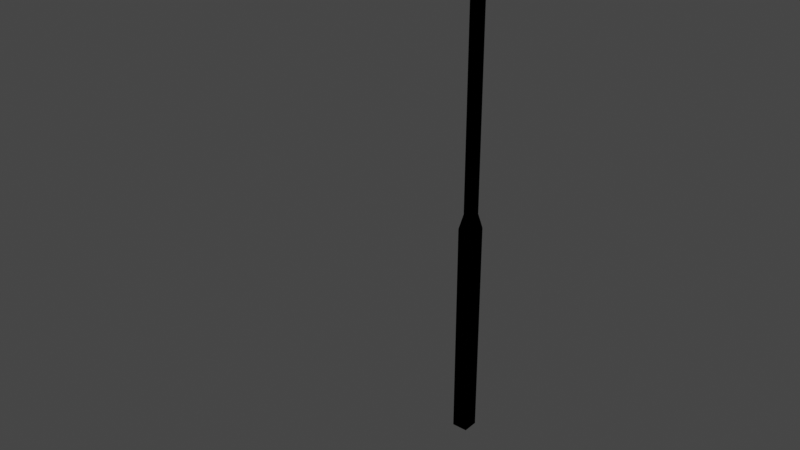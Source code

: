 # Source: street_spot_light.blend  (saved by Blender 3.3.6; exported with 4.5.12 LTS)
import bpy
from mathutils import Matrix  # noqa: F401  (used for matrix-valued properties, if any)

bpy.ops.wm.read_factory_settings(use_empty=True)
scene = bpy.context.scene
scene.name = 'Scene'

# ---- collections
col_collection = bpy.data.collections.new('Collection'); scene.collection.children.link(col_collection)

# ---- images (referenced by path relative to the original .blend; pixels are not part of the script)
import os
ASSET_DIR = os.environ.get("B2B_ASSET_DIR", "")  # directory of the original .blend (textures are referenced by path, not embedded)
HERE = os.path.dirname(os.path.abspath(__file__))  # packed textures are extracted next to this script under _unpacked/

def load_image(name, relpath, width, height, colorspace="sRGB"):
    """Load a texture the original file referenced (path relative to the .blend, or extracted next to this script)."""
    p = next((c for c in (os.path.join(HERE, relpath), os.path.join(ASSET_DIR, relpath)) if relpath and os.path.exists(c)), "")
    if p:
        img = bpy.data.images.load(p, check_existing=True)
        img.name = name
    else:  # same state as the original file: an image datablock whose file is absent (Cycles renders it pink)
        img = bpy.data.images.new(name, width, height)
        img.source = "FILE"
        img.filepath = "//" + (relpath or name)
    img.colorspace_settings.name = colorspace
    return img
img_light_spot_png = load_image('light_spot.png', 'light_spot.png', 1024, 1024, 'sRGB')

# ---- materials (node trees are filled in below, after node groups)
mat_material = bpy.data.materials.new('Material')
mat_material.alpha_threshold = 0.0
mat_material.use_transparent_shadow = False
mat_material.roughness = 0.5
mat_material.line_color = (0.0, 0.0, 0.0, 1.0)
mat_outline = bpy.data.materials.new('outline')
mat_outline.use_backface_culling = True

# ---- material node trees
mat_material.use_nodes = True; mat_material.node_tree.nodes.clear()
_N = mat_material.node_tree.nodes; _L = mat_material.node_tree.links
n0 = _N.new('ShaderNodeOutputMaterial'); n0.name = 'Material Output'; n0.location = (300, 300)
n1 = _N.new('ShaderNodeBsdfPrincipled'); n1.name = 'Principled BSDF'; n1.location = (10, 300)
n1.distribution = 'GGX'
n1.subsurface_method = 'RANDOM_WALK_SKIN'
n1.inputs[3].default_value = 1.45
n1.inputs[13].default_value = 0.0
n1.inputs[27].default_value = (0.0, 0.0, 0.0, 1.0)
n1.inputs[28].default_value = 1.0
n2 = _N.new('ShaderNodeTexImage'); n2.name = 'Image Texture'; n2.location = (-597, 227)
n2.image = img_light_spot_png
_L.new(n1.outputs[0], n0.inputs[0])
_L.new(n2.outputs[0], n1.inputs[0])
n0.is_active_output = True
mat_outline.use_nodes = True; mat_outline.node_tree.nodes.clear()
_N = mat_outline.node_tree.nodes; _L = mat_outline.node_tree.links
n0 = _N.new('ShaderNodeBsdfPrincipled'); n0.name = 'Principled BSDF'; n0.location = (10, 300)
n0.distribution = 'GGX'
n0.subsurface_method = 'RANDOM_WALK_SKIN'
n0.inputs[0].default_value = (0.0, 0.0, 0.0, 1.0)
n0.inputs[2].default_value = 1.0
n0.inputs[3].default_value = 1.45
n0.inputs[13].default_value = 0.0
n0.inputs[27].default_value = (0.0, 0.0, 0.0, 1.0)
n0.inputs[28].default_value = 1.0
n1 = _N.new('ShaderNodeOutputMaterial'); n1.name = 'Material Output'; n1.location = (300, 300)
n1.target = 'CYCLES'
n2 = _N.new('ShaderNodeOutputMaterial'); n2.name = 'Material Output.001'; n2.location = (0, 0)
n2.target = 'EEVEE'
n3 = _N.new('ShaderNodeMixShader'); n3.name = 'Mix Shader'; n3.location = (0, 0)
n3.label = 'Disable Shadow'
n3.hide = True
n4 = _N.new('ShaderNodeLightPath'); n4.name = 'Light Path'; n4.location = (0, 0)
n4.hide = True
n5 = _N.new('ShaderNodeBsdfTransparent'); n5.name = 'Transparent BSDF'; n5.location = (0, 0)
n5.hide = True
_L.new(n0.outputs[0], n1.inputs[0])
_L.new(n0.outputs[0], n3.inputs[1])
_L.new(n3.outputs[0], n2.inputs[0])
_L.new(n4.outputs[1], n3.inputs[0])
_L.new(n5.outputs[0], n3.inputs[2])
n1.is_active_output = True

# ---- world
world_world = bpy.data.worlds.new('World'); scene.world = world_world
world_world.use_nodes = True; world_world.node_tree.nodes.clear()
_N = world_world.node_tree.nodes; _L = world_world.node_tree.links
n0 = _N.new('ShaderNodeOutputWorld'); n0.name = 'World Output'; n0.location = (300, 300)
n1 = _N.new('ShaderNodeBackground'); n1.name = 'Background'; n1.location = (10, 300)
n1.inputs[0].default_value = (0.05088, 0.05088, 0.05088, 1.0)
_L.new(n1.outputs[0], n0.inputs[0])
n0.is_active_output = True
world_world.color = (0.05088, 0.05088, 0.05088)
world_world.use_sun_shadow = False
world_world.sun_shadow_jitter_overblur = 0.0

# ---- meshes
me_cylinder = bpy.data.meshes.new('Cylinder')
me_cylinder.from_pydata([(0.572, -25.97, 69.79), (0.572, -25.95, 70.93), (-0.572, -25.95, 70.93), (-0.572, -25.97, 69.79), (-0.572, -13.02, 69.6), (0.572, -13.02, 69.6), (0.572, -13.0, 70.74), (-0.572, -13.0, 70.74), (0.572, -3.678, 65.24), (0.572, -2.805, 65.98), (-0.572, -2.805, 65.98), (-0.572, -3.678, 65.24), (-0.572, -0.572, 60.15), (0.572, -0.572, 60.15), (0.572, 0.572, 60.15), (-0.572, 0.572, 60.15), (-0.572, 0.572, 32.0), (0.572, 0.572, 32.0), (-0.572, -0.572, 32.0), (0.572, -0.572, 32.0), (1.0, 1.0, 30.0), (1.0, 1.0, -0.004098), (1.0, -1.0, 30.0), (1.0, -1.0, -0.004098), (-1.0, 1.0, 30.0), (-1.0, 1.0, -0.004098), (-1.0, -1.0, 30.0), (-1.0, -1.0, -0.004098), (1.124, -25.41, 67.98), (1.389, -26.05, 67.98), (-1.389, -26.05, 67.98), (-1.124, -25.41, 67.98), (-0.4864, -25.14, 67.98), (-1.389, -27.02, 67.98), (-0.4864, -27.92, 67.98), (-1.124, -27.66, 67.98), (-0.6563, -28.41, 67.98), (-1.874, -27.19, 67.98), (-1.517, -28.05, 67.98), (-0.6563, -28.41, 70.51), (-0.6563, -27.19, 71.73), (-1.874, -27.19, 70.51), (-0.6563, -28.05, 71.37), (-1.359, -27.89, 71.21), (-1.517, -27.19, 71.37), (-1.517, -28.05, 70.51), (-1.874, -25.88, 67.98), (-0.6563, -24.66, 67.98), (-1.517, -25.01, 67.98), (-0.6563, -25.88, 71.73), (-0.6563, -24.66, 70.51), (-1.874, -25.88, 70.51), (-0.6563, -25.01, 71.37), (-1.359, -25.17, 71.21), (-1.517, -25.01, 70.51), (-1.517, -25.88, 71.37), (1.874, -27.19, 67.98), (0.6563, -28.41, 67.98), (1.517, -28.05, 67.98), (0.6563, -27.19, 71.73), (0.6563, -28.41, 70.51), (1.874, -27.19, 70.51), (0.6563, -28.05, 71.37), (1.359, -27.89, 71.21), (1.517, -28.05, 70.51), (1.517, -27.19, 71.37), (0.6563, -24.66, 67.98), (1.874, -25.88, 67.98), (1.517, -25.01, 67.98), (0.6563, -25.88, 71.73), (1.874, -25.88, 70.51), (0.6563, -24.66, 70.51), (1.517, -25.88, 71.37), (1.359, -25.17, 71.21), (1.517, -25.01, 70.51), (0.6563, -25.01, 71.37), (0.4864, -25.14, 67.98), (0.4864, -27.92, 67.98), (1.124, -27.66, 67.98), (1.389, -27.02, 67.98), (0.4864, -27.92, 68.21), (-0.4864, -27.92, 68.21), (1.389, -26.05, 68.21), (1.389, -27.02, 68.21), (-1.389, -27.02, 68.21), (-1.389, -26.05, 68.21), (1.124, -27.66, 68.21), (1.124, -25.41, 68.21), (0.4864, -25.14, 68.21), (-1.124, -27.66, 68.21), (-1.124, -25.41, 68.21), (-0.4864, -25.14, 68.21), (0.1518, -26.77, 67.99), (0.3935, -27.66, 68.13), (0.2608, -27.22, 68.03), (-0.3935, -27.66, 68.13), (-0.1518, -26.77, 67.99), (-0.2608, -27.22, 68.03), (0.2333, -26.38, 67.99), (1.123, -26.14, 68.13), (0.6859, -26.27, 68.03), (1.123, -26.93, 68.13), (0.2333, -26.68, 67.99), (0.6859, -26.79, 68.03), (-0.2333, -26.68, 67.99), (-1.123, -26.93, 68.13), (-0.6859, -26.79, 68.03), (-1.123, -26.14, 68.13), (-0.2333, -26.38, 67.99), (-0.6859, -26.27, 68.03), (0.2095, -26.74, 67.99), (0.9094, -27.44, 68.13), (0.5613, -27.09, 68.03), (0.9094, -25.62, 68.13), (0.2095, -26.32, 67.99), (0.5613, -25.97, 68.03), (0.1518, -26.3, 67.99), (0.3935, -25.41, 68.13), (0.2608, -25.85, 68.03), (-0.9094, -27.44, 68.13), (-0.2095, -26.74, 67.99), (-0.5613, -27.09, 68.03), (-0.9094, -25.62, 68.13), (-0.2095, -26.32, 67.99), (-0.5613, -25.97, 68.03), (-0.3935, -25.41, 68.13), (-0.1518, -26.3, 67.99), (-0.2608, -25.85, 68.03)], [], [(7, 1, 6), (24, 21, 25), (15, 9, 14), (8, 6, 5), (8, 4, 11), (11, 7, 10), (4, 2, 7), (5, 1, 0), (12, 10, 15), (5, 3, 4), (13, 11, 12), (22, 18, 26), (26, 25, 27), (24, 17, 20), (18, 15, 16), (19, 12, 18), (10, 6, 9), (20, 19, 22), (16, 14, 17), (21, 27, 25), (17, 13, 19), (22, 27, 23), (13, 9, 8), (20, 23, 21), (26, 16, 24), (57, 39, 36), (70, 56, 67), (30, 84, 33), (49, 59, 69), (41, 46, 37), (47, 71, 66), (39, 43, 45), (40, 43, 42), (41, 43, 44), (49, 53, 55), (50, 53, 52), (51, 53, 54), (59, 63, 65), (60, 63, 62), (61, 63, 64), (69, 73, 75), (70, 73, 72), (71, 73, 74), (36, 45, 38), (38, 41, 37), (49, 44, 40), (55, 41, 44), (47, 54, 50), (48, 51, 54), (69, 52, 49), (75, 50, 52), (70, 68, 74), (74, 66, 71), (59, 72, 69), (65, 70, 72), (57, 64, 60), (58, 61, 64), (40, 62, 59), (42, 60, 62), (46, 33, 37), (66, 28, 76), (47, 31, 48), (47, 76, 32), (37, 35, 38), (56, 78, 79), (56, 29, 67), (36, 35, 34), (67, 28, 68), (46, 31, 30), (36, 77, 57), (57, 78, 58), (82, 113, 87), (32, 90, 31), (35, 81, 34), (77, 86, 78), (76, 91, 32), (77, 81, 80), (31, 85, 30), (28, 88, 76), (78, 83, 79), (79, 82, 29), (33, 89, 35), (29, 87, 28), (80, 111, 86), (85, 122, 107), (83, 111, 101), (84, 119, 89), (83, 99, 82), (81, 119, 95), (91, 122, 90), (104, 102, 96), (88, 113, 117), (88, 125, 91), (85, 105, 84), (95, 94, 93), (97, 92, 94), (99, 103, 100), (100, 102, 98), (107, 106, 105), (109, 104, 106), (110, 94, 92), (112, 93, 94), (114, 118, 115), (115, 117, 113), (114, 100, 98), (115, 99, 100), (120, 97, 121), (121, 95, 119), (123, 109, 124), (124, 107, 122), (120, 106, 104), (121, 105, 106), (123, 127, 126), (124, 125, 127), (117, 127, 125), (118, 126, 127), (110, 103, 112), (112, 101, 111), (80, 95, 93), (7, 2, 1), (24, 20, 21), (15, 10, 9), (8, 9, 6), (8, 5, 4), (11, 4, 7), (4, 3, 2), (5, 6, 1), (12, 11, 10), (5, 0, 3), (13, 8, 11), (22, 19, 18), (26, 24, 25), (24, 16, 17), (18, 12, 15), (19, 13, 12), (10, 7, 6), (20, 17, 19), (16, 15, 14), (21, 23, 27), (17, 14, 13), (22, 26, 27), (13, 14, 9), (20, 22, 23), (26, 18, 16), (57, 60, 39), (70, 61, 56), (30, 85, 84), (49, 40, 59), (41, 51, 46), (47, 50, 71), (39, 42, 43), (40, 44, 43), (41, 45, 43), (49, 52, 53), (50, 54, 53), (51, 55, 53), (59, 62, 63), (60, 64, 63), (61, 65, 63), (69, 72, 73), (70, 74, 73), (71, 75, 73), (36, 39, 45), (38, 45, 41), (49, 55, 44), (55, 51, 41), (47, 48, 54), (48, 46, 51), (69, 75, 52), (75, 71, 50), (70, 67, 68), (74, 68, 66), (59, 65, 72), (65, 61, 70), (57, 58, 64), (58, 56, 61), (40, 42, 62), (42, 39, 60), (46, 30, 33), (66, 68, 28), (47, 32, 31), (47, 66, 76), (37, 33, 35), (56, 58, 78), (56, 79, 29), (36, 38, 35), (67, 29, 28), (46, 48, 31), (36, 34, 77), (57, 77, 78), (82, 99, 113), (32, 91, 90), (35, 89, 81), (77, 80, 86), (76, 88, 91), (77, 34, 81), (31, 90, 85), (28, 87, 88), (78, 86, 83), (79, 83, 82), (33, 84, 89), (29, 82, 87), (80, 93, 111), (85, 90, 122), (83, 86, 111), (84, 105, 119), (83, 101, 99), (81, 89, 119), (91, 125, 122), (104, 108, 126), (108, 123, 126), (126, 116, 104), (116, 114, 98), (98, 102, 116), (102, 110, 92), (116, 102, 104), (92, 96, 102), (96, 120, 104), (88, 87, 113), (88, 117, 125), (85, 107, 105), (95, 97, 94), (97, 96, 92), (99, 101, 103), (100, 103, 102), (107, 109, 106), (109, 108, 104), (110, 112, 94), (112, 111, 93), (114, 116, 118), (115, 118, 117), (114, 115, 100), (115, 113, 99), (120, 96, 97), (121, 97, 95), (123, 108, 109), (124, 109, 107), (120, 121, 106), (121, 119, 105), (123, 124, 127), (124, 122, 125), (117, 118, 127), (118, 116, 126), (110, 102, 103), (112, 103, 101), (80, 81, 95)])
me_cylinder.polygons.foreach_set('use_smooth', [True] * 246)
_uv = me_cylinder.uv_layers.new(name='UVMap')
_uv.uv.foreach_set('vector', [0.431, 1.0, 1.0, 0.001289, 1.0, 1.0, 1.0, 1.0, 0.4297, 0.0, 1.0, 0.0, 0.4336, 1.0, 0.994, 1.133e-06, 0.994, 1.0, 0.9966, 0.0, 0.4352, 1.0, 0.4336, 0.00679, 1.0, 0.9145, 0.4356, 0.0, 0.4356, 0.9145, 0.9966, 0.0, 0.4352, 1.0, 1.0, 1.002, 0.9987, 0.0, 0.4349, 1.0, 1.0, 0.8581, 0.9987, 0.0, 0.4349, 1.0, 0.4336, 0.1419, 0.4418, 0.0, 0.9986, 1.0, 1.0, 0.0, 1.0, 0.9987, 0.431, 0.0, 0.431, 0.9987, 0.9995, 0.0, 0.4335, 0.9984, 0.4335, 5.663e-07, 0.4293, 0.004547, 0.002859, 0.3412, 0.002753, 0.004547, 0.4297, 1.0, 1.0, 0.0, 0.4297, 0.0, 0.002753, 0.004547, 0.435, 0.3412, 0.4293, 0.004547, 0.4336, 0.0, 1.0, 1.0, 1.0, 0.0, 1.0, 0.0, 0.431, 1.0, 0.431, 0.0, 0.4356, 1.0, 1.0, 0.001636, 1.0, 1.0, 0.4253, 0.004238, 0.003567, 0.3366, 0.0005878, 0.004238, 0.431, 0.0, 1.0, 1.0, 1.0, 0.0, 0.625, 0.75, 0.375, 1.0, 0.375, 0.75, 1.0, 0.0, 0.4336, 1.0, 0.4336, 0.0, 0.4297, 1.0, 1.0, 0.0, 0.4297, 0.0, 0.4418, 0.0, 0.9986, 1.0, 0.4336, 0.9991, 1.0, 1.0, 0.4297, 0.0, 1.0, 0.0, 0.0005878, 0.004238, 0.4251, 0.3366, 0.4253, 0.004238, 0.1028, 0.03016, 0.07289, 0.2181, 0.07289, 0.03016, 0.1724, 0.2181, 0.1426, 0.03016, 0.1724, 0.03016, 0.2819, 0.03016, 0.3118, 0.04735, 0.3118, 0.03016, 0.262, 0.3085, 0.1227, 0.3085, 0.1923, 0.3085, 0.3118, 0.2181, 0.2819, 0.03016, 0.3118, 0.03016, 0.2421, 0.03016, 0.2122, 0.2181, 0.2122, 0.03016, 0.07289, 0.2181, 0.053, 0.2703, 0.053, 0.2181, 0.053, 0.3085, 0.053, 0.2703, 0.06973, 0.282, 0.03311, 0.2181, 0.053, 0.2703, 0.03627, 0.282, 0.262, 0.3085, 0.262, 0.2703, 0.2787, 0.282, 0.2421, 0.2181, 0.262, 0.2703, 0.2453, 0.282, 0.2819, 0.2181, 0.262, 0.2703, 0.262, 0.2181, 0.1227, 0.3085, 0.1227, 0.2703, 0.1394, 0.282, 0.1028, 0.2181, 0.1227, 0.2703, 0.1059, 0.282, 0.1426, 0.2181, 0.1227, 0.2703, 0.1227, 0.2181, 0.1923, 0.3085, 0.1923, 0.2703, 0.2091, 0.282, 0.1724, 0.2181, 0.1923, 0.2703, 0.1756, 0.282, 0.2122, 0.2181, 0.1923, 0.2703, 0.1923, 0.2181, 0.07289, 0.03016, 0.053, 0.2181, 0.053, 0.03016, 0.053, 0.03016, 0.03311, 0.2181, 0.03311, 0.03016, 0.262, 0.3085, 0.315, 0.282, 0.3317, 0.3085, 0.2787, 0.282, 0.3118, 0.2181, 0.315, 0.282, 0.2421, 0.03016, 0.262, 0.2181, 0.2421, 0.2181, 0.262, 0.03016, 0.2819, 0.2181, 0.262, 0.2181, 0.1923, 0.3085, 0.2453, 0.282, 0.262, 0.3085, 0.2091, 0.282, 0.2421, 0.2181, 0.2453, 0.282, 0.1724, 0.2181, 0.1923, 0.03016, 0.1923, 0.2181, 0.1923, 0.2181, 0.2122, 0.03016, 0.2122, 0.2181, 0.1227, 0.3085, 0.1756, 0.282, 0.1923, 0.3085, 0.1394, 0.282, 0.1724, 0.2181, 0.1756, 0.282, 0.1028, 0.03016, 0.1227, 0.2181, 0.1028, 0.2181, 0.1227, 0.03016, 0.1426, 0.2181, 0.1227, 0.2181, 0.053, 0.3085, 0.1059, 0.282, 0.1227, 0.3085, 0.06973, 0.282, 0.1028, 0.2181, 0.1059, 0.282, 0.2819, 0.03016, 0.3118, 0.03016, 0.3118, 0.03016, 0.2122, 0.03016, 0.1923, 0.03016, 0.2122, 0.03016, 0.2421, 0.03016, 0.262, 0.03016, 0.262, 0.03016, 0.2421, 0.03016, 0.2122, 0.03016, 0.2421, 0.03016, 0.03311, 0.03016, 0.053, 0.03016, 0.053, 0.03016, 0.1426, 0.03016, 0.1227, 0.03016, 0.1426, 0.03016, 0.1426, 0.03016, 0.1724, 0.03016, 0.1724, 0.03016, 0.07289, 0.03016, 0.053, 0.03016, 0.07289, 0.03016, 0.1724, 0.03016, 0.1923, 0.03016, 0.1923, 0.03016, 0.2819, 0.03016, 0.262, 0.03016, 0.2819, 0.03016, 0.07289, 0.03016, 0.1028, 0.03016, 0.1028, 0.03016, 0.1028, 0.03016, 0.1227, 0.03016, 0.1227, 0.03016, 0.3496, 0.7543, 0.3022, 0.7124, 0.3235, 0.6912, 0.2421, 0.03016, 0.262, 0.04735, 0.262, 0.03016, 0.053, 0.03016, 0.07289, 0.04735, 0.07289, 0.03016, 0.1028, 0.03016, 0.1227, 0.04735, 0.1227, 0.03016, 0.2122, 0.03016, 0.2421, 0.04735, 0.2421, 0.03016, 0.1028, 0.03016, 0.07289, 0.04735, 0.1028, 0.04735, 0.262, 0.03016, 0.2819, 0.04735, 0.2819, 0.03016, 0.1923, 0.03016, 0.2122, 0.04735, 0.2122, 0.03016, 0.1227, 0.03016, 0.1426, 0.04735, 0.1426, 0.03016, 0.1426, 0.03016, 0.1724, 0.04735, 0.1724, 0.03016, 0.03311, 0.03016, 0.053, 0.04735, 0.053, 0.03016, 0.1724, 0.03016, 0.1923, 0.04735, 0.1923, 0.03016, 0.2603, 0.9398, 0.3022, 0.8924, 0.3235, 0.9137, 0.05724, 0.7543, 0.1222, 0.7124, 0.1011, 0.7635, 0.3496, 0.8505, 0.3022, 0.8924, 0.3234, 0.8413, 0.05724, 0.8505, 0.1222, 0.8924, 0.101, 0.9137, 0.3496, 0.8505, 0.3234, 0.7635, 0.3496, 0.7543, 0.1641, 0.9398, 0.1222, 0.8924, 0.1733, 0.9136, 0.1641, 0.665, 0.1222, 0.7124, 0.101, 0.6912, 0.1891, 0.8174, 0.2353, 0.8174, 0.1972, 0.8255, 0.2603, 0.665, 0.3022, 0.7124, 0.2512, 0.6913, 0.2603, 0.665, 0.1733, 0.6913, 0.1641, 0.665, 0.05724, 0.7543, 0.1011, 0.8413, 0.05724, 0.8505, 0.1733, 0.9136, 0.238, 0.8703, 0.2512, 0.9136, 0.1864, 0.8703, 0.2272, 0.8255, 0.238, 0.8703, 0.3234, 0.7635, 0.2801, 0.8282, 0.2801, 0.7766, 0.2801, 0.7766, 0.2353, 0.8174, 0.2353, 0.7874, 0.1011, 0.7635, 0.1444, 0.8282, 0.1011, 0.8413, 0.1444, 0.7766, 0.1891, 0.8174, 0.1444, 0.8282, 0.2329, 0.8231, 0.238, 0.8703, 0.2272, 0.8255, 0.2678, 0.8579, 0.2512, 0.9136, 0.238, 0.8703, 0.2329, 0.7817, 0.238, 0.7345, 0.2678, 0.7469, 0.2678, 0.7469, 0.2512, 0.6913, 0.3022, 0.7124, 0.2329, 0.7817, 0.2801, 0.7766, 0.2353, 0.7874, 0.2678, 0.7469, 0.3234, 0.7635, 0.2801, 0.7766, 0.1915, 0.8231, 0.1864, 0.8703, 0.1567, 0.8579, 0.1567, 0.8579, 0.1733, 0.9136, 0.1222, 0.8924, 0.1915, 0.7817, 0.1444, 0.7766, 0.1567, 0.7469, 0.1567, 0.7469, 0.1011, 0.7635, 0.1222, 0.7124, 0.1915, 0.8231, 0.1444, 0.8282, 0.1891, 0.8174, 0.1567, 0.8579, 0.1011, 0.8413, 0.1444, 0.8282, 0.1915, 0.7817, 0.1864, 0.7345, 0.1972, 0.7793, 0.1567, 0.7469, 0.1733, 0.6913, 0.1864, 0.7345, 0.2512, 0.6913, 0.1864, 0.7345, 0.1733, 0.6913, 0.238, 0.7345, 0.1972, 0.7793, 0.1864, 0.7345, 0.2329, 0.8231, 0.2801, 0.8282, 0.2678, 0.8579, 0.2678, 0.8579, 0.3234, 0.8413, 0.3022, 0.8924, 0.2603, 0.9398, 0.1733, 0.9136, 0.2512, 0.9136, 0.431, 1.0, 0.431, 0.001289, 1.0, 0.001289, 1.0, 1.0, 0.4297, 1.0, 0.4297, 0.0, 0.4336, 1.0, 0.4336, 0.0, 0.994, 1.133e-06, 0.9966, 0.0, 1.0, 1.002, 0.4352, 1.0, 1.0, 0.9145, 1.0, 0.0, 0.4356, 0.0, 0.9966, 0.0, 0.4336, 0.00679, 0.4352, 1.0, 0.9987, 0.0, 0.4336, 0.1419, 0.4349, 1.0, 0.9987, 0.0, 1.0, 0.8581, 0.4349, 1.0, 0.4418, 0.0, 0.4336, 0.9991, 0.9986, 1.0, 1.0, 0.9987, 1.0, 0.0, 0.431, 0.0, 0.9995, 0.0, 0.9995, 0.9984, 0.4335, 0.9984, 0.4293, 0.004547, 0.435, 0.3412, 0.002859, 0.3412, 0.4297, 1.0, 1.0, 1.0, 1.0, 0.0, 0.002753, 0.004547, 0.002859, 0.3412, 0.435, 0.3412, 0.4336, 0.0, 0.4336, 1.0, 1.0, 1.0, 1.0, 0.0, 1.0, 1.0, 0.431, 1.0, 0.4356, 1.0, 0.4356, 0.001636, 1.0, 0.001636, 0.4253, 0.004238, 0.4251, 0.3366, 0.003567, 0.3366, 0.431, 0.0, 0.431, 1.0, 1.0, 1.0, 0.625, 0.75, 0.625, 1.0, 0.375, 1.0, 1.0, 0.0, 1.0, 1.0, 0.4336, 1.0, 0.4297, 1.0, 1.0, 1.0, 1.0, 0.0, 0.4418, 0.0, 1.0, 0.0, 0.9986, 1.0, 1.0, 1.0, 0.4297, 1.0, 0.4297, 0.0, 0.0005878, 0.004238, 0.003567, 0.3366, 0.4251, 0.3366, 0.1028, 0.03016, 0.1028, 0.2181, 0.07289, 0.2181, 0.1724, 0.2181, 0.1426, 0.2181, 0.1426, 0.03016, 0.2819, 0.03016, 0.2819, 0.04735, 0.3118, 0.04735, 0.262, 0.3085, 0.3317, 0.3085, 0.1227, 0.3085, 0.3118, 0.2181, 0.2819, 0.2181, 0.2819, 0.03016, 0.2421, 0.03016, 0.2421, 0.2181, 0.2122, 0.2181, 0.07289, 0.2181, 0.06973, 0.282, 0.053, 0.2703, 0.053, 0.3085, 0.03627, 0.282, 0.053, 0.2703, 0.03311, 0.2181, 0.053, 0.2181, 0.053, 0.2703, 0.262, 0.3085, 0.2453, 0.282, 0.262, 0.2703, 0.2421, 0.2181, 0.262, 0.2181, 0.262, 0.2703, 0.2819, 0.2181, 0.2787, 0.282, 0.262, 0.2703, 0.1227, 0.3085, 0.1059, 0.282, 0.1227, 0.2703, 0.1028, 0.2181, 0.1227, 0.2181, 0.1227, 0.2703, 0.1426, 0.2181, 0.1394, 0.282, 0.1227, 0.2703, 0.1923, 0.3085, 0.1756, 0.282, 0.1923, 0.2703, 0.1724, 0.2181, 0.1923, 0.2181, 0.1923, 0.2703, 0.2122, 0.2181, 0.2091, 0.282, 0.1923, 0.2703, 0.07289, 0.03016, 0.07289, 0.2181, 0.053, 0.2181, 0.053, 0.03016, 0.053, 0.2181, 0.03311, 0.2181, 0.262, 0.3085, 0.2787, 0.282, 0.315, 0.282, 0.2787, 0.282, 0.2819, 0.2181, 0.3118, 0.2181, 0.2421, 0.03016, 0.262, 0.03016, 0.262, 0.2181, 0.262, 0.03016, 0.2819, 0.03016, 0.2819, 0.2181, 0.1923, 0.3085, 0.2091, 0.282, 0.2453, 0.282, 0.2091, 0.282, 0.2122, 0.2181, 0.2421, 0.2181, 0.1724, 0.2181, 0.1724, 0.03016, 0.1923, 0.03016, 0.1923, 0.2181, 0.1923, 0.03016, 0.2122, 0.03016, 0.1227, 0.3085, 0.1394, 0.282, 0.1756, 0.282, 0.1394, 0.282, 0.1426, 0.2181, 0.1724, 0.2181, 0.1028, 0.03016, 0.1227, 0.03016, 0.1227, 0.2181, 0.1227, 0.03016, 0.1426, 0.03016, 0.1426, 0.2181, 0.053, 0.3085, 0.06973, 0.282, 0.1059, 0.282, 0.06973, 0.282, 0.07289, 0.2181, 0.1028, 0.2181, 0.2819, 0.03016, 0.2819, 0.03016, 0.3118, 0.03016, 0.2122, 0.03016, 0.1923, 0.03016, 0.1923, 0.03016, 0.2421, 0.03016, 0.2421, 0.03016, 0.262, 0.03016, 0.2421, 0.03016, 0.2122, 0.03016, 0.2122, 0.03016, 0.03311, 0.03016, 0.03311, 0.03016, 0.053, 0.03016, 0.1426, 0.03016, 0.1227, 0.03016, 0.1227, 0.03016, 0.1426, 0.03016, 0.1426, 0.03016, 0.1724, 0.03016, 0.07289, 0.03016, 0.053, 0.03016, 0.053, 0.03016, 0.1724, 0.03016, 0.1724, 0.03016, 0.1923, 0.03016, 0.2819, 0.03016, 0.262, 0.03016, 0.262, 0.03016, 0.07289, 0.03016, 0.07289, 0.03016, 0.1028, 0.03016, 0.1028, 0.03016, 0.1028, 0.03016, 0.1227, 0.03016, 0.3496, 0.7543, 0.3234, 0.7635, 0.3022, 0.7124, 0.2421, 0.03016, 0.2421, 0.04735, 0.262, 0.04735, 0.053, 0.03016, 0.053, 0.04735, 0.07289, 0.04735, 0.1028, 0.03016, 0.1028, 0.04735, 0.1227, 0.04735, 0.2122, 0.03016, 0.2122, 0.04735, 0.2421, 0.04735, 0.1028, 0.03016, 0.07289, 0.03016, 0.07289, 0.04735, 0.262, 0.03016, 0.262, 0.04735, 0.2819, 0.04735, 0.1923, 0.03016, 0.1923, 0.04735, 0.2122, 0.04735, 0.1227, 0.03016, 0.1227, 0.04735, 0.1426, 0.04735, 0.1426, 0.03016, 0.1426, 0.04735, 0.1724, 0.04735, 0.03311, 0.03016, 0.03311, 0.04735, 0.053, 0.04735, 0.1724, 0.03016, 0.1724, 0.04735, 0.1923, 0.04735, 0.2603, 0.9398, 0.2512, 0.9136, 0.3022, 0.8924, 0.05724, 0.7543, 0.101, 0.6912, 0.1222, 0.7124, 0.3496, 0.8505, 0.3235, 0.9137, 0.3022, 0.8924, 0.05724, 0.8505, 0.1011, 0.8413, 0.1222, 0.8924, 0.3496, 0.8505, 0.3234, 0.8413, 0.3234, 0.7635, 0.1641, 0.9398, 0.101, 0.9137, 0.1222, 0.8924, 0.1641, 0.665, 0.1733, 0.6913, 0.1222, 0.7124, 0.1891, 0.8174, 0.1891, 0.7874, 0.1972, 0.7793, 0.1891, 0.7874, 0.1915, 0.7817, 0.1972, 0.7793, 0.1972, 0.7793, 0.2272, 0.7793, 0.1891, 0.8174, 0.2272, 0.7793, 0.2329, 0.7817, 0.2353, 0.7874, 0.2353, 0.7874, 0.2353, 0.8174, 0.2272, 0.7793, 0.2353, 0.8174, 0.2329, 0.8231, 0.2272, 0.8255, 0.2272, 0.7793, 0.2353, 0.8174, 0.1891, 0.8174, 0.2272, 0.8255, 0.1972, 0.8255, 0.2353, 0.8174, 0.1972, 0.8255, 0.1915, 0.8231, 0.1891, 0.8174, 0.2603, 0.665, 0.3235, 0.6912, 0.3022, 0.7124, 0.2603, 0.665, 0.2512, 0.6913, 0.1733, 0.6913, 0.05724, 0.7543, 0.1011, 0.7635, 0.1011, 0.8413, 0.1733, 0.9136, 0.1864, 0.8703, 0.238, 0.8703, 0.1864, 0.8703, 0.1972, 0.8255, 0.2272, 0.8255, 0.3234, 0.7635, 0.3234, 0.8413, 0.2801, 0.8282, 0.2801, 0.7766, 0.2801, 0.8282, 0.2353, 0.8174, 0.1011, 0.7635, 0.1444, 0.7766, 0.1444, 0.8282, 0.1444, 0.7766, 0.1891, 0.7874, 0.1891, 0.8174, 0.2329, 0.8231, 0.2678, 0.8579, 0.238, 0.8703, 0.2678, 0.8579, 0.3022, 0.8924, 0.2512, 0.9136, 0.2329, 0.7817, 0.2272, 0.7793, 0.238, 0.7345, 0.2678, 0.7469, 0.238, 0.7345, 0.2512, 0.6913, 0.2329, 0.7817, 0.2678, 0.7469, 0.2801, 0.7766, 0.2678, 0.7469, 0.3022, 0.7124, 0.3234, 0.7635, 0.1915, 0.8231, 0.1972, 0.8255, 0.1864, 0.8703, 0.1567, 0.8579, 0.1864, 0.8703, 0.1733, 0.9136, 0.1915, 0.7817, 0.1891, 0.7874, 0.1444, 0.7766, 0.1567, 0.7469, 0.1444, 0.7766, 0.1011, 0.7635, 0.1915, 0.8231, 0.1567, 0.8579, 0.1444, 0.8282, 0.1567, 0.8579, 0.1222, 0.8924, 0.1011, 0.8413, 0.1915, 0.7817, 0.1567, 0.7469, 0.1864, 0.7345, 0.1567, 0.7469, 0.1222, 0.7124, 0.1733, 0.6913, 0.2512, 0.6913, 0.238, 0.7345, 0.1864, 0.7345, 0.238, 0.7345, 0.2272, 0.7793, 0.1972, 0.7793, 0.2329, 0.8231, 0.2353, 0.8174, 0.2801, 0.8282, 0.2678, 0.8579, 0.2801, 0.8282, 0.3234, 0.8413, 0.2603, 0.9398, 0.1641, 0.9398, 0.1733, 0.9136])
me_cylinder.materials.append(mat_material)
me_cylinder.materials.append(mat_outline)
me_cylinder.update()

# ---- objects
ob_cylinder = bpy.data.objects.new('Cylinder', me_cylinder)

# ---- transforms, parenting, visibility, modifiers, constraints
ob_cylinder.location = (0.0, 0.0, 0.0)
_m = ob_cylinder.modifiers.new('Solidify', 'SOLIDIFY')
_m.thickness = -0.1
_m.material_offset = 1
_m.use_flip_normals = True

# ---- collection membership
col_collection.objects.link(ob_cylinder)

# ---- scene / render settings (as saved in the file)
scene.frame_start = 1; scene.frame_end = 250; scene.frame_set(1)
scene.render.engine = 'BLENDER_EEVEE_NEXT'
scene.cycles.sampling_pattern = 'TABULATED_SOBOL'
scene.cycles.use_light_tree = False
scene.view_settings.view_transform = 'Filmic'
bpy.context.view_layer.update()

# ---- added for rendering (the .blend has no active camera and no usable light): camera, sun
cam_auto = bpy.data.cameras.new('AutoCamera')
cam_auto.lens = 50.0
cam_auto.sensor_width = 36.0
cam_auto.clip_end = 1263.78
ob_auto_camera = bpy.data.objects.new('AutoCamera', cam_auto)
scene.collection.objects.link(ob_auto_camera)
ob_auto_camera.location = (72.0104, -100.129, 93.489)
ob_auto_camera.rotation_euler = (1.09748, -7.21219e-08, 0.694738)
scene.camera = ob_auto_camera
light_auto_sun = bpy.data.lights.new('AutoSun', 'SUN')
light_auto_sun.energy = 3.0
light_auto_sun.angle = 0.0523599
ob_auto_sun = bpy.data.objects.new('AutoSun', light_auto_sun)
scene.collection.objects.link(ob_auto_sun)
ob_auto_sun.rotation_euler = (0.872665, 0.174533, 0.523599)
bpy.context.view_layer.update()
